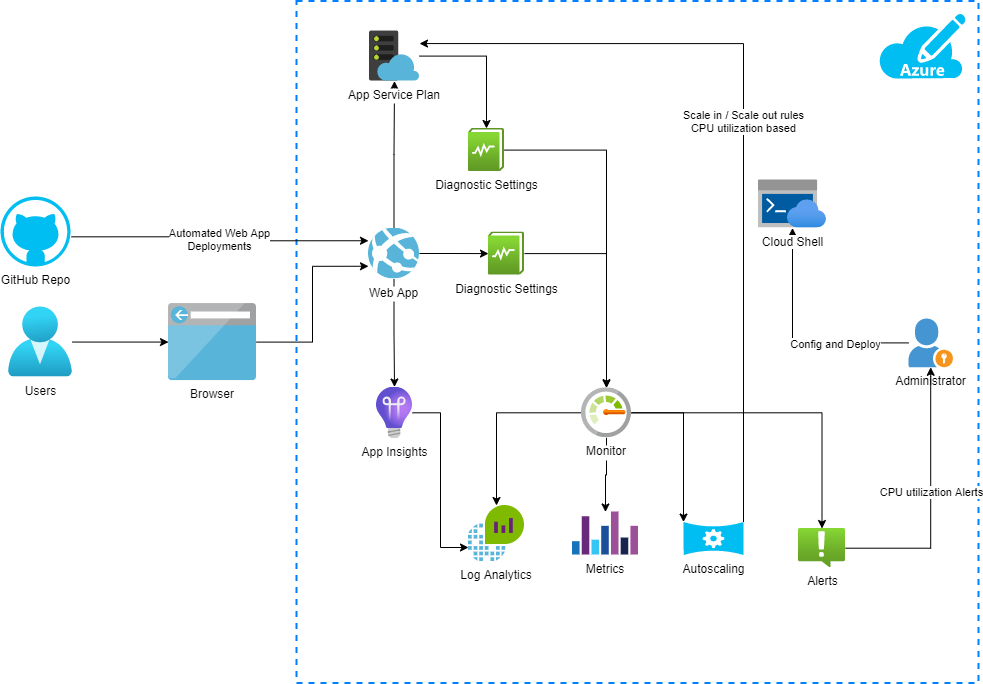

The diagram above was exported from draw.io. Its source (the exported page's mxGraphModel, read from the mxfile embedded in the PNG):
<mxGraphModel dx="1822" dy="754" grid="0" gridSize="10" guides="1" tooltips="1" connect="1" arrows="1" fold="1" page="0" pageScale="1" pageWidth="850" pageHeight="1100" math="0" shadow="0">
  <root>
    <mxCell id="0" />
    <mxCell id="1" parent="0" />
    <mxCell id="MV-CaAHBzK1avhQ4tYMH-17" value="" style="whiteSpace=wrap;html=1;aspect=fixed;fillColor=none;dashed=1;strokeColor=#007FFF;strokeWidth=2;" vertex="1" parent="1">
      <mxGeometry x="38" y="72.56" width="682" height="682" as="geometry" />
    </mxCell>
    <mxCell id="Rhveo0W2Fqeqg5HtCw4J-10" style="edgeStyle=orthogonalEdgeStyle;rounded=0;orthogonalLoop=1;jettySize=auto;html=1;" parent="1" source="Rhveo0W2Fqeqg5HtCw4J-1" target="Rhveo0W2Fqeqg5HtCw4J-2" edge="1">
      <mxGeometry relative="1" as="geometry" />
    </mxCell>
    <mxCell id="Rhveo0W2Fqeqg5HtCw4J-17" style="edgeStyle=orthogonalEdgeStyle;rounded=0;orthogonalLoop=1;jettySize=auto;html=1;" parent="1" source="Rhveo0W2Fqeqg5HtCw4J-1" target="Rhveo0W2Fqeqg5HtCw4J-7" edge="1">
      <mxGeometry relative="1" as="geometry" />
    </mxCell>
    <mxCell id="Rhveo0W2Fqeqg5HtCw4J-18" style="edgeStyle=orthogonalEdgeStyle;rounded=0;orthogonalLoop=1;jettySize=auto;html=1;" parent="1" source="Rhveo0W2Fqeqg5HtCw4J-1" target="Rhveo0W2Fqeqg5HtCw4J-12" edge="1">
      <mxGeometry relative="1" as="geometry" />
    </mxCell>
    <mxCell id="Rhveo0W2Fqeqg5HtCw4J-1" value="Web App" style="shape=image;verticalLabelPosition=bottom;labelBackgroundColor=#ffffff;verticalAlign=top;aspect=fixed;imageAspect=0;image=data:image/svg+xml,(base64 omitted: 4652 chars);" parent="1" vertex="1">
      <mxGeometry x="110.00000000000011" y="299.5" width="51" height="51" as="geometry" />
    </mxCell>
    <mxCell id="MV-CaAHBzK1avhQ4tYMH-22" style="edgeStyle=orthogonalEdgeStyle;rounded=0;orthogonalLoop=1;jettySize=auto;html=1;" edge="1" parent="1" source="Rhveo0W2Fqeqg5HtCw4J-2" target="Rhveo0W2Fqeqg5HtCw4J-14">
      <mxGeometry relative="1" as="geometry" />
    </mxCell>
    <mxCell id="Rhveo0W2Fqeqg5HtCw4J-2" value="App Service Plan" style="shape=image;verticalLabelPosition=bottom;labelBackgroundColor=#ffffff;verticalAlign=top;aspect=fixed;imageAspect=0;image=data:image/svg+xml,(base64 omitted: 5976 chars);" parent="1" vertex="1">
      <mxGeometry x="111" y="102.56000000000002" width="50" height="50" as="geometry" />
    </mxCell>
    <mxCell id="MV-CaAHBzK1avhQ4tYMH-10" style="edgeStyle=orthogonalEdgeStyle;rounded=0;orthogonalLoop=1;jettySize=auto;html=1;" edge="1" parent="1" source="Rhveo0W2Fqeqg5HtCw4J-3" target="Rhveo0W2Fqeqg5HtCw4J-4">
      <mxGeometry relative="1" as="geometry" />
    </mxCell>
    <mxCell id="MV-CaAHBzK1avhQ4tYMH-11" value="" style="edgeStyle=orthogonalEdgeStyle;rounded=0;orthogonalLoop=1;jettySize=auto;html=1;" edge="1" parent="1" source="Rhveo0W2Fqeqg5HtCw4J-3" target="Rhveo0W2Fqeqg5HtCw4J-6">
      <mxGeometry relative="1" as="geometry" />
    </mxCell>
    <mxCell id="MV-CaAHBzK1avhQ4tYMH-12" style="edgeStyle=orthogonalEdgeStyle;rounded=0;orthogonalLoop=1;jettySize=auto;html=1;entryX=0;entryY=0;entryDx=0;entryDy=0;entryPerimeter=0;" edge="1" parent="1" source="Rhveo0W2Fqeqg5HtCw4J-3" target="Rhveo0W2Fqeqg5HtCw4J-5">
      <mxGeometry relative="1" as="geometry" />
    </mxCell>
    <mxCell id="MV-CaAHBzK1avhQ4tYMH-13" style="edgeStyle=orthogonalEdgeStyle;rounded=0;orthogonalLoop=1;jettySize=auto;html=1;" edge="1" parent="1" source="Rhveo0W2Fqeqg5HtCw4J-3" target="Rhveo0W2Fqeqg5HtCw4J-19">
      <mxGeometry relative="1" as="geometry" />
    </mxCell>
    <mxCell id="Rhveo0W2Fqeqg5HtCw4J-3" value="Monitor" style="shape=image;verticalLabelPosition=bottom;labelBackgroundColor=#ffffff;verticalAlign=top;aspect=fixed;imageAspect=0;image=data:image/svg+xml,(base64 omitted: 8820 chars);" parent="1" vertex="1">
      <mxGeometry x="323" y="459.28" width="50" height="50" as="geometry" />
    </mxCell>
    <mxCell id="Rhveo0W2Fqeqg5HtCw4J-4" value="Log Analytics" style="shape=image;verticalLabelPosition=bottom;labelBackgroundColor=#ffffff;verticalAlign=top;aspect=fixed;imageAspect=0;image=data:image/svg+xml,(base64 omitted: 7456 chars);" parent="1" vertex="1">
      <mxGeometry x="210" y="577" width="56" height="56" as="geometry" />
    </mxCell>
    <mxCell id="MV-CaAHBzK1avhQ4tYMH-23" value="Scale in / Scale out rules&lt;br&gt;CPU utilization based" style="edgeStyle=orthogonalEdgeStyle;rounded=0;orthogonalLoop=1;jettySize=auto;html=1;entryX=1;entryY=0.25;entryDx=0;entryDy=0;exitX=1;exitY=0;exitDx=0;exitDy=0;exitPerimeter=0;" edge="1" parent="1" source="Rhveo0W2Fqeqg5HtCw4J-5" target="Rhveo0W2Fqeqg5HtCw4J-2">
      <mxGeometry relative="1" as="geometry" />
    </mxCell>
    <mxCell id="Rhveo0W2Fqeqg5HtCw4J-5" value="Autoscaling" style="verticalLabelPosition=bottom;html=1;verticalAlign=top;align=center;strokeColor=none;fillColor=#00BEF2;shape=mxgraph.azure.autoscale;" parent="1" vertex="1">
      <mxGeometry x="425" y="593.52" width="60" height="33" as="geometry" />
    </mxCell>
    <mxCell id="MV-CaAHBzK1avhQ4tYMH-15" style="edgeStyle=orthogonalEdgeStyle;rounded=0;orthogonalLoop=1;jettySize=auto;html=1;" edge="1" parent="1" source="Rhveo0W2Fqeqg5HtCw4J-6" target="Rhveo0W2Fqeqg5HtCw4J-8">
      <mxGeometry relative="1" as="geometry" />
    </mxCell>
    <mxCell id="MV-CaAHBzK1avhQ4tYMH-26" value="CPU utilization Alerts" style="edgeLabel;html=1;align=center;verticalAlign=middle;resizable=0;points=[];" vertex="1" connectable="0" parent="MV-CaAHBzK1avhQ4tYMH-15">
      <mxGeometry x="0.059" relative="1" as="geometry">
        <mxPoint as="offset" />
      </mxGeometry>
    </mxCell>
    <mxCell id="Rhveo0W2Fqeqg5HtCw4J-6" value="Alerts" style="aspect=fixed;html=1;points=[];align=center;image;fontSize=12;image=img/lib/azure2/management_governance/Alerts.svg;" parent="1" vertex="1">
      <mxGeometry x="540" y="600" width="47" height="39.28" as="geometry" />
    </mxCell>
    <mxCell id="MV-CaAHBzK1avhQ4tYMH-14" style="edgeStyle=orthogonalEdgeStyle;rounded=0;orthogonalLoop=1;jettySize=auto;html=1;entryX=0;entryY=0.75;entryDx=0;entryDy=0;" edge="1" parent="1" source="Rhveo0W2Fqeqg5HtCw4J-7" target="Rhveo0W2Fqeqg5HtCw4J-4">
      <mxGeometry relative="1" as="geometry" />
    </mxCell>
    <mxCell id="Rhveo0W2Fqeqg5HtCw4J-7" value="App Insights" style="aspect=fixed;html=1;points=[];align=center;image;fontSize=12;image=img/lib/azure2/management_governance/Application_Insights.svg;" parent="1" vertex="1">
      <mxGeometry x="118" y="458.50000000000006" width="36" height="51.55" as="geometry" />
    </mxCell>
    <mxCell id="MV-CaAHBzK1avhQ4tYMH-28" style="edgeStyle=orthogonalEdgeStyle;rounded=0;orthogonalLoop=1;jettySize=auto;html=1;" edge="1" parent="1" source="Rhveo0W2Fqeqg5HtCw4J-8" target="MV-CaAHBzK1avhQ4tYMH-27">
      <mxGeometry relative="1" as="geometry" />
    </mxCell>
    <mxCell id="MV-CaAHBzK1avhQ4tYMH-29" value="Config and Deploy" style="edgeLabel;html=1;align=center;verticalAlign=middle;resizable=0;points=[];" vertex="1" connectable="0" parent="MV-CaAHBzK1avhQ4tYMH-28">
      <mxGeometry x="-0.3581" y="1" relative="1" as="geometry">
        <mxPoint as="offset" />
      </mxGeometry>
    </mxCell>
    <mxCell id="Rhveo0W2Fqeqg5HtCw4J-8" value="Administrator" style="shadow=0;dashed=0;html=1;strokeColor=none;fillColor=#4495D1;labelPosition=center;verticalLabelPosition=bottom;verticalAlign=top;align=center;outlineConnect=0;shape=mxgraph.veeam.portal_admin;" parent="1" vertex="1">
      <mxGeometry x="650" y="390" width="44.4" height="48.8" as="geometry" />
    </mxCell>
    <mxCell id="MV-CaAHBzK1avhQ4tYMH-8" style="edgeStyle=orthogonalEdgeStyle;rounded=0;orthogonalLoop=1;jettySize=auto;html=1;" edge="1" parent="1" source="Rhveo0W2Fqeqg5HtCw4J-12" target="Rhveo0W2Fqeqg5HtCw4J-3">
      <mxGeometry relative="1" as="geometry" />
    </mxCell>
    <mxCell id="Rhveo0W2Fqeqg5HtCw4J-12" value="Diagnostic Settings" style="aspect=fixed;html=1;points=[];align=center;image;fontSize=12;image=img/lib/azure2/management_governance/Diagnostics_Settings.svg;" parent="1" vertex="1">
      <mxGeometry x="230" y="303.46000000000004" width="36" height="43.07" as="geometry" />
    </mxCell>
    <mxCell id="MV-CaAHBzK1avhQ4tYMH-7" style="edgeStyle=orthogonalEdgeStyle;rounded=0;orthogonalLoop=1;jettySize=auto;html=1;" edge="1" parent="1" source="Rhveo0W2Fqeqg5HtCw4J-14" target="Rhveo0W2Fqeqg5HtCw4J-3">
      <mxGeometry relative="1" as="geometry" />
    </mxCell>
    <mxCell id="Rhveo0W2Fqeqg5HtCw4J-14" value="Diagnostic Settings" style="aspect=fixed;html=1;points=[];align=center;image;fontSize=12;image=img/lib/azure2/management_governance/Diagnostics_Settings.svg;" parent="1" vertex="1">
      <mxGeometry x="210" y="200" width="36" height="43.07" as="geometry" />
    </mxCell>
    <mxCell id="Rhveo0W2Fqeqg5HtCw4J-19" value="Metrics" style="shape=image;verticalLabelPosition=bottom;labelBackgroundColor=#ffffff;verticalAlign=top;aspect=fixed;imageAspect=0;image=data:image/svg+xml,(base64 omitted: 3908 chars);" parent="1" vertex="1">
      <mxGeometry x="314" y="583.48" width="66" height="43.04" as="geometry" />
    </mxCell>
    <mxCell id="MV-CaAHBzK1avhQ4tYMH-19" value="Automated Web App&lt;br&gt;Deployments" style="edgeStyle=orthogonalEdgeStyle;rounded=0;orthogonalLoop=1;jettySize=auto;html=1;exitX=1.014;exitY=0.576;exitDx=0;exitDy=0;entryX=0;entryY=0.25;entryDx=0;entryDy=0;exitPerimeter=0;" edge="1" parent="1" source="MV-CaAHBzK1avhQ4tYMH-30" target="Rhveo0W2Fqeqg5HtCw4J-1">
      <mxGeometry relative="1" as="geometry">
        <mxPoint x="-97.5" y="185" as="sourcePoint" />
      </mxGeometry>
    </mxCell>
    <mxCell id="MV-CaAHBzK1avhQ4tYMH-25" style="edgeStyle=orthogonalEdgeStyle;rounded=0;orthogonalLoop=1;jettySize=auto;html=1;entryX=0;entryY=0.75;entryDx=0;entryDy=0;" edge="1" parent="1" source="MV-CaAHBzK1avhQ4tYMH-5" target="Rhveo0W2Fqeqg5HtCw4J-1">
      <mxGeometry relative="1" as="geometry">
        <mxPoint x="100" y="330" as="targetPoint" />
      </mxGeometry>
    </mxCell>
    <mxCell id="MV-CaAHBzK1avhQ4tYMH-5" value="Browser" style="shape=image;verticalLabelPosition=bottom;labelBackgroundColor=#ffffff;verticalAlign=top;aspect=fixed;imageAspect=0;image=data:image/svg+xml,(base64 omitted: 4288 chars);" vertex="1" parent="1">
      <mxGeometry x="-89.99999999999994" y="375.06" width="88" height="77" as="geometry" />
    </mxCell>
    <mxCell id="MV-CaAHBzK1avhQ4tYMH-24" style="edgeStyle=orthogonalEdgeStyle;rounded=0;orthogonalLoop=1;jettySize=auto;html=1;" edge="1" parent="1" source="MV-CaAHBzK1avhQ4tYMH-6" target="MV-CaAHBzK1avhQ4tYMH-5">
      <mxGeometry relative="1" as="geometry" />
    </mxCell>
    <mxCell id="MV-CaAHBzK1avhQ4tYMH-6" value="Users" style="aspect=fixed;html=1;points=[];align=center;image;fontSize=12;image=img/lib/azure2/identity/Users.svg;" vertex="1" parent="1">
      <mxGeometry x="-250" y="378.56" width="64" height="70" as="geometry" />
    </mxCell>
    <mxCell id="MV-CaAHBzK1avhQ4tYMH-18" value="" style="verticalLabelPosition=bottom;html=1;verticalAlign=top;align=center;strokeColor=none;fillColor=#00BEF2;shape=mxgraph.azure.azure_subscription;dashed=1;" vertex="1" parent="1">
      <mxGeometry x="620" y="85" width="87.2" height="65" as="geometry" />
    </mxCell>
    <mxCell id="MV-CaAHBzK1avhQ4tYMH-27" value="Cloud Shell" style="aspect=fixed;html=1;points=[];align=center;image;fontSize=12;image=img/lib/azure2/preview/Azure_Cloud_Shell.svg;dashed=1;strokeColor=#007FFF;strokeWidth=2;fillColor=none;" vertex="1" parent="1">
      <mxGeometry x="500" y="251.5" width="68" height="48" as="geometry" />
    </mxCell>
    <mxCell id="MV-CaAHBzK1avhQ4tYMH-30" value="GitHub Repo" style="verticalLabelPosition=bottom;html=1;verticalAlign=top;align=center;strokeColor=none;fillColor=#00BEF2;shape=mxgraph.azure.github_code;pointerEvents=1;dashed=1;" vertex="1" parent="1">
      <mxGeometry x="-258" y="268" width="70" height="70" as="geometry" />
    </mxCell>
  </root>
</mxGraphModel>